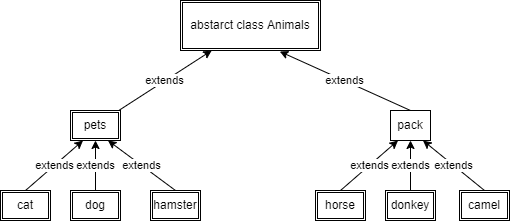

The diagram above was exported from draw.io. Its source (the exported page's mxGraphModel, read from the mxfile embedded in the PNG):
<mxGraphModel dx="641" dy="480" grid="1" gridSize="10" guides="1" tooltips="1" connect="1" arrows="1" fold="1" page="1" pageScale="1" pageWidth="827" pageHeight="1169" math="0" shadow="0">
  <root>
    <mxCell id="0" />
    <mxCell id="1" parent="0" />
    <mxCell id="2" value="abstarct class Animals" style="shape=ext;double=1;rounded=0;whiteSpace=wrap;html=1;" parent="1" vertex="1">
      <mxGeometry x="320" y="30" width="140" height="50" as="geometry" />
    </mxCell>
    <mxCell id="6" value="extends" style="edgeStyle=none;html=1;" parent="1" source="4" target="2" edge="1">
      <mxGeometry relative="1" as="geometry" />
    </mxCell>
    <mxCell id="4" value="pets" style="shape=ext;double=1;rounded=0;whiteSpace=wrap;html=1;" parent="1" vertex="1">
      <mxGeometry x="210" y="140" width="50" height="30" as="geometry" />
    </mxCell>
    <mxCell id="5" value="pack" style="whiteSpace=wrap;html=1;rounded=0;" parent="1" vertex="1">
      <mxGeometry x="530" y="140" width="40" height="30" as="geometry" />
    </mxCell>
    <mxCell id="7" value="extends" style="edgeStyle=none;html=1;entryX=0.709;entryY=1.02;entryDx=0;entryDy=0;entryPerimeter=0;exitX=0.5;exitY=0;exitDx=0;exitDy=0;" parent="1" source="5" target="2" edge="1">
      <mxGeometry relative="1" as="geometry">
        <mxPoint x="380" y="200" as="sourcePoint" />
        <mxPoint x="489.5652173913044" y="140" as="targetPoint" />
      </mxGeometry>
    </mxCell>
    <mxCell id="9" value="cat" style="shape=ext;double=1;rounded=0;whiteSpace=wrap;html=1;" parent="1" vertex="1">
      <mxGeometry x="140" y="220" width="50" height="30" as="geometry" />
    </mxCell>
    <mxCell id="10" value="extends" style="edgeStyle=none;html=1;exitX=0.5;exitY=0;exitDx=0;exitDy=0;entryX=0.25;entryY=1;entryDx=0;entryDy=0;" parent="1" source="9" target="4" edge="1">
      <mxGeometry x="-0.0026" relative="1" as="geometry">
        <mxPoint x="268.25" y="150" as="sourcePoint" />
        <mxPoint x="361.25" y="90" as="targetPoint" />
        <mxPoint as="offset" />
      </mxGeometry>
    </mxCell>
    <mxCell id="11" value="dog" style="shape=ext;double=1;rounded=0;whiteSpace=wrap;html=1;" parent="1" vertex="1">
      <mxGeometry x="210" y="220" width="50" height="30" as="geometry" />
    </mxCell>
    <mxCell id="12" value="extends" style="edgeStyle=none;html=1;exitX=0.5;exitY=0;exitDx=0;exitDy=0;entryX=0.5;entryY=1;entryDx=0;entryDy=0;" parent="1" source="11" target="4" edge="1">
      <mxGeometry x="-0.0026" relative="1" as="geometry">
        <mxPoint x="175" y="230" as="sourcePoint" />
        <mxPoint x="232.5" y="180" as="targetPoint" />
        <mxPoint as="offset" />
      </mxGeometry>
    </mxCell>
    <mxCell id="14" value="hamster" style="shape=ext;double=1;rounded=0;whiteSpace=wrap;html=1;" parent="1" vertex="1">
      <mxGeometry x="290" y="220" width="50" height="30" as="geometry" />
    </mxCell>
    <mxCell id="15" value="extends" style="edgeStyle=none;html=1;exitX=0.5;exitY=0;exitDx=0;exitDy=0;entryX=0.75;entryY=1;entryDx=0;entryDy=0;" parent="1" source="14" target="4" edge="1">
      <mxGeometry x="-0.0026" relative="1" as="geometry">
        <mxPoint x="235" y="230" as="sourcePoint" />
        <mxPoint x="295" y="170" as="targetPoint" />
        <mxPoint as="offset" />
      </mxGeometry>
    </mxCell>
    <mxCell id="16" value="horse" style="shape=ext;double=1;rounded=0;whiteSpace=wrap;html=1;" parent="1" vertex="1">
      <mxGeometry x="455" y="220" width="50" height="30" as="geometry" />
    </mxCell>
    <mxCell id="17" value="extends" style="edgeStyle=none;html=1;exitX=0.5;exitY=0;exitDx=0;exitDy=0;entryX=0.25;entryY=1;entryDx=0;entryDy=0;" parent="1" source="16" edge="1">
      <mxGeometry x="-0.0026" relative="1" as="geometry">
        <mxPoint x="583.25" y="150" as="sourcePoint" />
        <mxPoint x="537.5" y="170" as="targetPoint" />
        <mxPoint as="offset" />
      </mxGeometry>
    </mxCell>
    <mxCell id="18" value="donkey" style="shape=ext;double=1;rounded=0;whiteSpace=wrap;html=1;" parent="1" vertex="1">
      <mxGeometry x="525" y="220" width="50" height="30" as="geometry" />
    </mxCell>
    <mxCell id="19" value="extends" style="edgeStyle=none;html=1;exitX=0.5;exitY=0;exitDx=0;exitDy=0;entryX=0.5;entryY=1;entryDx=0;entryDy=0;" parent="1" source="18" edge="1">
      <mxGeometry x="-0.0026" relative="1" as="geometry">
        <mxPoint x="490" y="230" as="sourcePoint" />
        <mxPoint x="550" y="170" as="targetPoint" />
        <mxPoint as="offset" />
      </mxGeometry>
    </mxCell>
    <mxCell id="20" value="camel" style="shape=ext;double=1;rounded=0;whiteSpace=wrap;html=1;" parent="1" vertex="1">
      <mxGeometry x="599" y="220" width="50" height="30" as="geometry" />
    </mxCell>
    <mxCell id="21" value="extends" style="edgeStyle=none;html=1;exitX=0.5;exitY=0;exitDx=0;exitDy=0;entryX=0.75;entryY=1;entryDx=0;entryDy=0;" parent="1" source="20" edge="1">
      <mxGeometry x="-0.0026" relative="1" as="geometry">
        <mxPoint x="550" y="230" as="sourcePoint" />
        <mxPoint x="562.5" y="170" as="targetPoint" />
        <mxPoint as="offset" />
      </mxGeometry>
    </mxCell>
  </root>
</mxGraphModel>